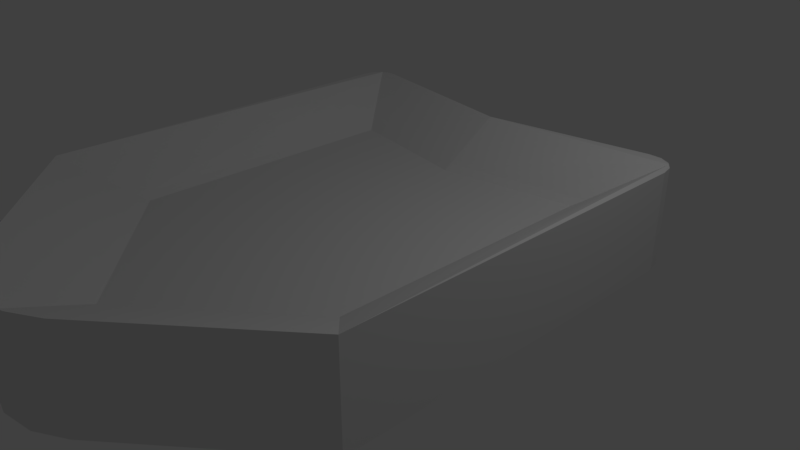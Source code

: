 # Source: shield.blend  (saved by Blender 2.79.0; exported with 4.5.12 LTS)
import bpy
from mathutils import Matrix  # noqa: F401  (used for matrix-valued properties, if any)

bpy.ops.wm.read_factory_settings(use_empty=True)
scene = bpy.context.scene
scene.name = 'Scene'

# ---- collections
col_collection_1 = bpy.data.collections.new('Collection 1'); scene.collection.children.link(col_collection_1)

# ---- world
world_world = bpy.data.worlds.new('World'); scene.world = world_world
world_world.color = (0.05088, 0.05088, 0.05088)
world_world.use_sun_shadow = False
world_world.sun_shadow_jitter_overblur = 0.0
world_world.cycles.sampling_method = 'MANUAL'

# ---- cameras
cam_camera = bpy.data.cameras.new('Camera')
cam_camera.clip_end = 100.0
cam_camera.lens = 35.0
cam_camera.sensor_width = 32.0
cam_camera.sensor_height = 18.0
cam_camera.ortho_scale = 7.314
cam_camera.dof.focus_distance = 0.0
cam_camera.dof.aperture_fstop = 128.0

# ---- lights
light_lamp = bpy.data.lights.new('Lamp', 'POINT')
light_lamp.transmission_factor = 0.0
light_lamp.cutoff_distance = 30.0
light_lamp.energy = 100.0
light_lamp.shadow_buffer_clip_start = 1.001
light_lamp.shadow_soft_size = 0.1
light_lamp.shadow_maximum_resolution = 0.006
light_lamp.use_absolute_resolution = True

# ---- meshes
me_plane_001 = bpy.data.meshes.new('Plane.001')
me_plane_001.from_pydata([(-1.0, -1.0, 0.0), (1.0, -1.0, 0.0), (-0.6785, -0.7345, 0.282), (0.0, 0.8308, 0.0), (-0.6785, 0.6226, 0.282), (-1.0, -1.0, 0.483), (1.0, -1.0, 0.483), (0.0, 0.8308, 0.483), (-0.952, 0.9578, 0.4843), (-1.0, -1.0, 0.483), (1.0, -1.0, 0.483), (0.9715, 0.9136, 0.4897), (0.0, 0.8308, 0.483), (-0.7179, 0.6689, 0.3075), (-0.7179, -0.767, 0.3075), (0.0, -1.395, 0.3075), (0.7179, -0.767, 0.3075), (0.7179, 0.6689, 0.3075), (0.0, 0.5474, 0.3075), (-0.7364, 0.6905, 0.08916), (-0.7364, -0.7822, 0.08916), (0.0, -1.426, 0.08916), (0.7364, -0.7822, 0.08916), (0.7364, 0.6905, 0.08916), (0.0, 0.5659, 0.08916), (0.2984, -1.613, 0.0), (-0.2984, -1.613, 0.0), (0.0, -1.51, 0.0725), (0.1615, -1.693, 0.0), (-2.98e-08, -1.721, 0.0), (-0.1615, -1.693, 0.0), (0.2984, -1.613, 0.483), (-0.2984, -1.613, 0.483), (0.1615, -1.693, 0.483), (0.0, -1.721, 0.483), (-0.1615, -1.693, 0.483), (0.0, -1.661, 0.4051), (0.0, -1.661, 0.4051), (0.0, -1.525, 0.3553), (0.0, -1.661, 0.4051), (0.0, -1.661, 0.4051), (0.0, -1.661, 0.4051), (0.8363, 0.9723, 0.0), (1.0, 0.834, 0.0), (0.8948, 0.8765, 0.03557), (0.8989, 0.9703, 0.0), (0.952, 0.9433, 0.0), (0.9875, 0.8954, 0.0), (1.0, 0.834, 0.483), (0.8363, 0.9723, 0.483), (0.9715, 0.9136, 0.4897), (0.9875, 0.8954, 0.483), (0.952, 0.9433, 0.483), (0.8989, 0.9703, 0.483), (-1.0, 0.8744, 0.0), (-0.8762, 0.9791, 0.0), (-0.9205, 0.9066, 0.0269), (-0.9906, 0.9209, 0.0), (-0.9637, 0.9571, 0.0), (-0.9236, 0.9775, 0.0), (-0.8762, 0.9791, 0.483), (-1.0, 0.8744, 0.483), (-0.952, 0.9578, 0.4843), (-0.9236, 0.9775, 0.483), (-0.9637, 0.9571, 0.483), (-0.9906, 0.9209, 0.483), (0.0, -1.328, 0.282), (0.6785, -0.7345, 0.282), (0.6785, 0.6226, 0.282), (0.0, 0.5078, 0.282), (-0.7364, 0.6905, 0.08916), (-0.7364, -0.7822, 0.08916), (0.0, -1.426, 0.08916), (0.7364, -0.7822, 0.08916), (0.7364, 0.6905, 0.08916), (0.0, 0.5659, 0.08916), (-0.7099, 0.6594, 0.1066), (-0.7099, -0.7603, 0.1066), (0.0, -1.381, 0.1066), (0.7099, -0.7603, 0.1066), (0.7099, 0.6594, 0.1066), (0.0, 0.5393, 0.1066)], [], [(0, 26, 32, 5), (7, 60, 62, 8, 12), (31, 6, 10, 37), (3, 42, 44, 23, 24), (56, 55, 3, 24, 19), (1, 43, 48, 6), (62, 61, 5, 9, 8), (27, 26, 0, 20, 21), (2, 66, 67, 68, 69, 4), (5, 32, 36, 9), (38, 37, 10, 16, 15), (50, 49, 7, 12, 11), (15, 16, 67, 66), (10, 11, 17, 16), (8, 9, 14, 13), (11, 12, 18, 17), (12, 8, 13, 18), (9, 36, 38, 15, 14), (22, 21, 72, 73), (42, 3, 7, 49), (54, 0, 5, 61), (6, 48, 50, 11, 10), (3, 55, 60, 7), (25, 1, 6, 31), (25, 28, 27), (28, 29, 27), (29, 30, 27), (30, 26, 27), (36, 39, 38), (39, 40, 38), (40, 41, 38), (41, 37, 38), (25, 31, 33, 28), (28, 33, 34, 29), (29, 34, 35, 30), (30, 35, 32, 26), (36, 32, 35, 39), (39, 35, 34, 40), (40, 34, 33, 41), (41, 33, 31, 37), (1, 25, 27, 21, 22), (42, 45, 44), (45, 46, 44), (46, 47, 44), (47, 43, 44), (48, 51, 50), (51, 52, 50), (52, 53, 50), (53, 49, 50), (42, 49, 53, 45), (45, 53, 52, 46), (46, 52, 51, 47), (47, 51, 48, 43), (44, 43, 1, 22, 23), (54, 57, 56), (57, 58, 56), (58, 59, 56), (59, 55, 56), (60, 63, 62), (63, 64, 62), (64, 65, 62), (65, 61, 62), (60, 55, 59, 63), (63, 59, 58, 64), (64, 58, 57, 65), (65, 57, 54, 61), (0, 54, 56, 19, 20), (14, 15, 66, 2), (16, 17, 68, 67), (13, 14, 2, 4), (17, 18, 69, 68), (18, 13, 4, 69), (75, 74, 80, 81), (21, 20, 71, 72), (23, 22, 73, 74), (20, 19, 70, 71), (24, 23, 74, 75), (19, 24, 75, 70), (77, 76, 81, 80, 79, 78), (70, 75, 81, 76), (73, 72, 78, 79), (72, 71, 77, 78), (74, 73, 79, 80), (71, 70, 76, 77)])
me_plane_001.use_remesh_preserve_volume = False
me_plane_001.use_remesh_preserve_attributes = False
me_plane_001.use_mirror_vertex_groups = False
me_plane_001.update()

# ---- objects
ob_plane = bpy.data.objects.new('Plane', me_plane_001)
ob_lamp = bpy.data.objects.new('Lamp', light_lamp)
ob_camera = bpy.data.objects.new('Camera', cam_camera)

# ---- transforms, parenting, visibility, modifiers, constraints
ob_plane.location = (0.0, 0.0, 0.0)
ob_plane.scale = (2.714, 2.714, 2.714)
ob_plane.lineart.crease_threshold = 0.0
ob_lamp.location = (4.076, 1.005, 5.904)
ob_lamp.rotation_euler = (0.6503, 0.05522, 1.866)
ob_lamp.lock_rotations_4d = False
ob_lamp.empty_display_type = 'ARROWS'
ob_lamp.color = (0.0, 0.0, 0.0, 0.0)
ob_lamp.lineart.crease_threshold = 0.0
ob_camera.location = (7.481, -6.508, 5.344)
ob_camera.rotation_euler = (1.109, 0.0, 0.8149)
ob_camera.lock_rotations_4d = False
ob_camera.empty_display_type = 'ARROWS'
ob_camera.color = (0.0, 0.0, 0.0, 0.0)
ob_camera.display_type = 'WIRE'
ob_camera.lineart.crease_threshold = 0.0

# ---- collection membership
col_collection_1.objects.link(ob_plane)
col_collection_1.objects.link(ob_lamp)
col_collection_1.objects.link(ob_camera)

# ---- scene / render settings (as saved in the file)
scene.camera = ob_camera
scene.frame_start = 1; scene.frame_end = 250; scene.frame_set(1)
scene.render.engine = 'BLENDER_EEVEE_NEXT'
scene.render.resolution_percentage = 50
scene.render.dither_intensity = 0.0
scene.cycles.use_denoising = False
scene.cycles.samples = 128
scene.cycles.sampling_pattern = 'TABULATED_SOBOL'
scene.cycles.use_adaptive_sampling = False
scene.cycles.use_light_tree = False
scene.cycles.blur_glossy = 0.0
scene.cycles.sample_clamp_indirect = 0.0
scene.view_settings.view_transform = 'Standard'
bpy.context.view_layer.update()
